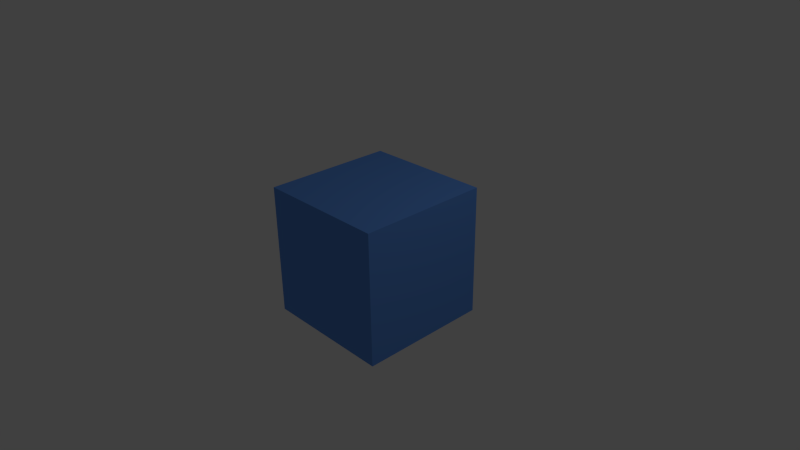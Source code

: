 # Source: 1.4.5.blend  (saved by Blender 2.55.0; exported with 4.5.12 LTS)
import bpy
from mathutils import Matrix  # noqa: F401  (used for matrix-valued properties, if any)

bpy.ops.wm.read_factory_settings(use_empty=True)
scene = bpy.context.scene
scene.name = 'Scene'

# ---- collections
col_collection_1 = bpy.data.collections.new('Collection 1'); scene.collection.children.link(col_collection_1)

# ---- materials (node trees are filled in below, after node groups)
mat_material = bpy.data.materials.new('Material')
mat_material.alpha_threshold = 0.0
mat_material.use_transparent_shadow = False
mat_material.preview_render_type = 'CUBE'
mat_material.diffuse_color = (0.121, 0.3052, 0.8, 1.0)
mat_material.roughness = 0.5
mat_material.line_color = (0.0, 0.0, 0.0, 1.0)

# ---- material node trees

# ---- world
world_world = bpy.data.worlds.new('World'); scene.world = world_world
world_world.color = (0.05088, 0.05088, 0.05088)
world_world.use_sun_shadow = False
world_world.sun_shadow_jitter_overblur = 0.0
world_world.cycles.sampling_method = 'MANUAL'
world_world.cycles.sample_map_resolution = 256

# ---- cameras
cam_camera = bpy.data.cameras.new('Camera')
cam_camera.clip_end = 100.0
cam_camera.lens = 35.0
cam_camera.ortho_scale = 7.314
cam_camera.dof.focus_distance = 0.0
cam_camera.dof.aperture_fstop = 128.0

# ---- lights
light_lamp = bpy.data.lights.new('Lamp', 'POINT')
light_lamp.transmission_factor = 0.0
light_lamp.cutoff_distance = 30.0
light_lamp.energy = 100.0
light_lamp.shadow_buffer_clip_start = 1.001
light_lamp.shadow_soft_size = 1.0
light_lamp.shadow_maximum_resolution = 0.006
light_lamp.use_absolute_resolution = True
light_lamp.cycles.use_multiple_importance_sampling = False

# ---- meshes
me_cube = bpy.data.meshes.new('Cube')
me_cube.from_pydata([(1.0, 1.0, -1.0), (1.0, -1.0, -1.0), (-1.0, -1.0, -1.0), (-1.0, 1.0, -1.0), (1.0, 1.0, 1.0), (1.0, -1.0, 1.0), (-1.0, -1.0, 1.0), (-1.0, 1.0, 1.0)], [], [(0, 1, 2, 3), (4, 7, 6, 5), (0, 4, 5, 1), (1, 5, 6, 2), (2, 6, 7, 3), (4, 0, 3, 7)])
me_cube.materials.append(mat_material)
me_cube.use_remesh_preserve_volume = False
me_cube.use_remesh_preserve_attributes = False
me_cube.use_mirror_vertex_groups = False
me_cube.update()

# ---- objects
ob_cube = bpy.data.objects.new('Cube', me_cube)
ob_lamp = bpy.data.objects.new('Lamp', light_lamp)
ob_camera = bpy.data.objects.new('Camera', cam_camera)

# ---- transforms, parenting, visibility, modifiers, constraints
ob_cube.location = (0.0, 0.0, 0.0)
ob_cube.lock_rotations_4d = False
ob_cube.empty_display_type = 'ARROWS'
ob_cube.lineart.crease_threshold = 0.0
ob_lamp.location = (4.076, 1.005, 5.904)
ob_lamp.rotation_euler = (0.6503, 0.05522, 1.866)
ob_lamp.lock_rotations_4d = False
ob_lamp.empty_display_type = 'ARROWS'
ob_lamp.color = (0.0, 0.0, 0.0, 0.0)
ob_lamp.lineart.crease_threshold = 0.0
ob_camera.location = (7.481, -6.508, 5.344)
ob_camera.rotation_euler = (1.109, 0.01082, 0.8149)
ob_camera.lock_rotations_4d = False
ob_camera.empty_display_type = 'ARROWS'
ob_camera.color = (0.0, 0.0, 0.0, 0.0)
ob_camera.display_type = 'WIRE'
ob_camera.lineart.crease_threshold = 0.0

# ---- collection membership
col_collection_1.objects.link(ob_cube)
col_collection_1.objects.link(ob_lamp)
col_collection_1.objects.link(ob_camera)

# ---- scene / render settings (as saved in the file)
scene.camera = ob_camera
scene.frame_start = 1; scene.frame_end = 250; scene.frame_set(1)
scene.render.engine = 'BLENDER_EEVEE_NEXT'
scene.render.image_settings.color_mode = 'RGB'
scene.render.image_settings.compression = 90
scene.render.resolution_percentage = 50
scene.render.dither_intensity = 0.0
scene.render.bake_margin = 2
scene.render.bake_bias = 0.0
scene.cycles.use_denoising = False
scene.cycles.samples = 10
scene.cycles.sampling_pattern = 'TABULATED_SOBOL'
scene.cycles.light_sampling_threshold = 0.0
scene.cycles.use_adaptive_sampling = False
scene.cycles.use_light_tree = False
scene.cycles.blur_glossy = 0.0
scene.cycles.volume_bounces = 1
scene.cycles.pixel_filter_type = 'GAUSSIAN'
scene.cycles.sample_clamp_indirect = 0.0
scene.view_settings.view_transform = 'Standard'
bpy.context.view_layer.update()
